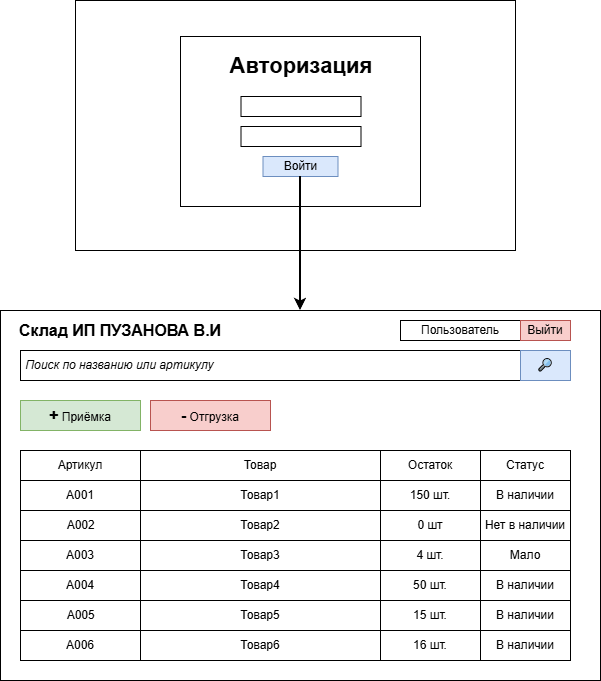

The diagram above was exported from draw.io. Its source (the exported page's mxGraphModel, read from the mxfile embedded in the PNG):
<mxGraphModel dx="1779" dy="685" grid="1" gridSize="10" guides="1" tooltips="1" connect="1" arrows="1" fold="1" page="1" pageScale="1" pageWidth="827" pageHeight="1169" math="0" shadow="0">
  <root>
    <mxCell id="0" />
    <mxCell id="1" parent="0" />
    <mxCell id="U6qUCTAsqbuFnZU-futK-3" parent="1" style="rounded=0;whiteSpace=wrap;html=1;" value="" vertex="1">
      <mxGeometry height="370" width="600" x="150" y="600" as="geometry" />
    </mxCell>
    <mxCell id="U6qUCTAsqbuFnZU-futK-4" parent="1" style="text;html=1;whiteSpace=wrap;strokeColor=none;fillColor=none;align=center;verticalAlign=middle;rounded=0;fontSize=16;" value="&lt;b&gt;Склад ИП ПУЗАНОВА В.И&lt;/b&gt;" vertex="1">
      <mxGeometry height="30" width="240" x="150" y="605" as="geometry" />
    </mxCell>
    <mxCell id="U6qUCTAsqbuFnZU-futK-5" parent="1" style="rounded=0;whiteSpace=wrap;html=1;align=left;" value="&lt;i&gt;&amp;nbsp;Поиск по названию или артикулу&lt;/i&gt;" vertex="1">
      <mxGeometry height="30" width="550" x="170" y="640" as="geometry" />
    </mxCell>
    <mxCell id="U6qUCTAsqbuFnZU-futK-8" parent="1" style="rounded=0;whiteSpace=wrap;html=1;fillColor=#dae8fc;strokeColor=#6c8ebf;" value="🔎" vertex="1">
      <mxGeometry height="30" width="50" x="670" y="640" as="geometry" />
    </mxCell>
    <mxCell id="U6qUCTAsqbuFnZU-futK-9" parent="1" style="rounded=0;whiteSpace=wrap;html=1;fillColor=#d5e8d4;strokeColor=#82b366;" value="&lt;b&gt;&lt;font style=&quot;font-size: 16px;&quot;&gt;+&lt;/font&gt; &lt;/b&gt;Приёмка" vertex="1">
      <mxGeometry height="30" width="120" x="170" y="690" as="geometry" />
    </mxCell>
    <mxCell id="U6qUCTAsqbuFnZU-futK-10" parent="1" style="rounded=0;whiteSpace=wrap;html=1;fillColor=#f8cecc;strokeColor=#b85450;" value="&lt;b&gt;&lt;font style=&quot;font-size: 16px;&quot;&gt;-&lt;/font&gt;&lt;/b&gt; Отгрузка" vertex="1">
      <mxGeometry height="30" width="120" x="300" y="690" as="geometry" />
    </mxCell>
    <mxCell id="U6qUCTAsqbuFnZU-futK-11" parent="1" style="rounded=0;whiteSpace=wrap;html=1;" value="" vertex="1">
      <mxGeometry height="200" width="550" x="170" y="740" as="geometry" />
    </mxCell>
    <mxCell id="U6qUCTAsqbuFnZU-futK-12" parent="1" style="rounded=0;whiteSpace=wrap;html=1;" value="" vertex="1">
      <mxGeometry height="30" width="550" x="170" y="770" as="geometry" />
    </mxCell>
    <mxCell id="U6qUCTAsqbuFnZU-futK-14" parent="1" style="rounded=0;whiteSpace=wrap;html=1;" value="" vertex="1">
      <mxGeometry height="30" width="550" x="170" y="740" as="geometry" />
    </mxCell>
    <mxCell id="U6qUCTAsqbuFnZU-futK-15" parent="1" style="rounded=0;whiteSpace=wrap;html=1;" value="Артикул" vertex="1">
      <mxGeometry height="30" width="120" x="170" y="740" as="geometry" />
    </mxCell>
    <mxCell id="U6qUCTAsqbuFnZU-futK-16" parent="1" style="rounded=0;whiteSpace=wrap;html=1;" value="Товар" vertex="1">
      <mxGeometry height="30" width="240" x="290" y="740" as="geometry" />
    </mxCell>
    <mxCell id="U6qUCTAsqbuFnZU-futK-17" parent="1" style="rounded=0;whiteSpace=wrap;html=1;" value="Остаток" vertex="1">
      <mxGeometry height="30" width="100" x="530" y="740" as="geometry" />
    </mxCell>
    <mxCell id="U6qUCTAsqbuFnZU-futK-18" parent="1" style="rounded=0;whiteSpace=wrap;html=1;" value="Статус" vertex="1">
      <mxGeometry height="30" width="90" x="630" y="740" as="geometry" />
    </mxCell>
    <mxCell id="U6qUCTAsqbuFnZU-futK-19" parent="1" style="rounded=0;whiteSpace=wrap;html=1;" value="А001" vertex="1">
      <mxGeometry height="30" width="120" x="170" y="770" as="geometry" />
    </mxCell>
    <mxCell id="U6qUCTAsqbuFnZU-futK-20" parent="1" style="rounded=0;whiteSpace=wrap;html=1;" value="Товар1" vertex="1">
      <mxGeometry height="30" width="240" x="290" y="770" as="geometry" />
    </mxCell>
    <mxCell id="U6qUCTAsqbuFnZU-futK-21" parent="1" style="rounded=0;whiteSpace=wrap;html=1;" value="150 шт." vertex="1">
      <mxGeometry height="30" width="100" x="530" y="770" as="geometry" />
    </mxCell>
    <mxCell id="U6qUCTAsqbuFnZU-futK-22" parent="1" style="rounded=0;whiteSpace=wrap;html=1;" value="В наличии" vertex="1">
      <mxGeometry height="30" width="90" x="630" y="770" as="geometry" />
    </mxCell>
    <mxCell id="U6qUCTAsqbuFnZU-futK-25" parent="1" style="rounded=0;whiteSpace=wrap;html=1;" value="&amp;nbsp; &amp;nbsp; А002&lt;span style=&quot;white-space: pre;&quot;&gt;&#09;&lt;/span&gt;" vertex="1">
      <mxGeometry height="30" width="120" x="170" y="800" as="geometry" />
    </mxCell>
    <mxCell id="U6qUCTAsqbuFnZU-futK-26" parent="1" style="rounded=0;whiteSpace=wrap;html=1;" value="Товар2" vertex="1">
      <mxGeometry height="30" width="240" x="290" y="800" as="geometry" />
    </mxCell>
    <mxCell id="U6qUCTAsqbuFnZU-futK-27" parent="1" style="rounded=0;whiteSpace=wrap;html=1;" value="0 шт" vertex="1">
      <mxGeometry height="30" width="100" x="530" y="800" as="geometry" />
    </mxCell>
    <mxCell id="U6qUCTAsqbuFnZU-futK-28" parent="1" style="rounded=0;whiteSpace=wrap;html=1;" value="Нет в наличии" vertex="1">
      <mxGeometry height="30" width="90" x="630" y="800" as="geometry" />
    </mxCell>
    <mxCell id="U6qUCTAsqbuFnZU-futK-29" parent="1" style="rounded=0;whiteSpace=wrap;html=1;" value="А003" vertex="1">
      <mxGeometry height="30" width="120" x="170" y="830" as="geometry" />
    </mxCell>
    <mxCell id="U6qUCTAsqbuFnZU-futK-30" parent="1" style="rounded=0;whiteSpace=wrap;html=1;" value="Товар3" vertex="1">
      <mxGeometry height="30" width="240" x="290" y="830" as="geometry" />
    </mxCell>
    <mxCell id="U6qUCTAsqbuFnZU-futK-31" parent="1" style="rounded=0;whiteSpace=wrap;html=1;" value="4 шт." vertex="1">
      <mxGeometry height="30" width="100" x="530" y="830" as="geometry" />
    </mxCell>
    <mxCell id="U6qUCTAsqbuFnZU-futK-32" parent="1" style="rounded=0;whiteSpace=wrap;html=1;" value="Мало" vertex="1">
      <mxGeometry height="30" width="90" x="630" y="830" as="geometry" />
    </mxCell>
    <mxCell id="U6qUCTAsqbuFnZU-futK-33" parent="1" style="rounded=0;whiteSpace=wrap;html=1;" value="А004" vertex="1">
      <mxGeometry height="30" width="120" x="170" y="860" as="geometry" />
    </mxCell>
    <mxCell id="U6qUCTAsqbuFnZU-futK-34" parent="1" style="rounded=0;whiteSpace=wrap;html=1;" value="Товар4" vertex="1">
      <mxGeometry height="30" width="240" x="290" y="860" as="geometry" />
    </mxCell>
    <mxCell id="U6qUCTAsqbuFnZU-futK-35" parent="1" style="rounded=0;whiteSpace=wrap;html=1;" value="50 шт." vertex="1">
      <mxGeometry height="30" width="100" x="530" y="860" as="geometry" />
    </mxCell>
    <mxCell id="U6qUCTAsqbuFnZU-futK-36" parent="1" style="rounded=0;whiteSpace=wrap;html=1;" value="В наличии" vertex="1">
      <mxGeometry height="30" width="90" x="630" y="860" as="geometry" />
    </mxCell>
    <mxCell id="U6qUCTAsqbuFnZU-futK-37" parent="1" style="rounded=0;whiteSpace=wrap;html=1;" value="&amp;nbsp; &amp;nbsp; А005&lt;span style=&quot;white-space: pre;&quot;&gt;&#09;&lt;/span&gt;" vertex="1">
      <mxGeometry height="30" width="120" x="170" y="890" as="geometry" />
    </mxCell>
    <mxCell id="U6qUCTAsqbuFnZU-futK-38" parent="1" style="rounded=0;whiteSpace=wrap;html=1;" value="Товар5" vertex="1">
      <mxGeometry height="30" width="240" x="290" y="890" as="geometry" />
    </mxCell>
    <mxCell id="U6qUCTAsqbuFnZU-futK-39" parent="1" style="rounded=0;whiteSpace=wrap;html=1;" value="15 шт." vertex="1">
      <mxGeometry height="30" width="100" x="530" y="890" as="geometry" />
    </mxCell>
    <mxCell id="U6qUCTAsqbuFnZU-futK-40" parent="1" style="rounded=0;whiteSpace=wrap;html=1;" value="В наличии" vertex="1">
      <mxGeometry height="30" width="90" x="630" y="890" as="geometry" />
    </mxCell>
    <mxCell id="U6qUCTAsqbuFnZU-futK-41" parent="1" style="rounded=0;whiteSpace=wrap;html=1;" value="А006" vertex="1">
      <mxGeometry height="30" width="120" x="170" y="920" as="geometry" />
    </mxCell>
    <mxCell id="U6qUCTAsqbuFnZU-futK-42" parent="1" style="rounded=0;whiteSpace=wrap;html=1;" value="Товар6" vertex="1">
      <mxGeometry height="30" width="240" x="290" y="920" as="geometry" />
    </mxCell>
    <mxCell id="U6qUCTAsqbuFnZU-futK-43" parent="1" style="rounded=0;whiteSpace=wrap;html=1;" value="16 шт." vertex="1">
      <mxGeometry height="30" width="100" x="530" y="920" as="geometry" />
    </mxCell>
    <mxCell id="U6qUCTAsqbuFnZU-futK-44" parent="1" style="rounded=0;whiteSpace=wrap;html=1;" value="В наличии" vertex="1">
      <mxGeometry height="30" width="90" x="630" y="920" as="geometry" />
    </mxCell>
    <mxCell id="U6qUCTAsqbuFnZU-futK-45" parent="1" style="rounded=0;whiteSpace=wrap;html=1;" value="Пользователь" vertex="1">
      <mxGeometry height="20" width="120" x="550" y="610" as="geometry" />
    </mxCell>
    <mxCell id="U6qUCTAsqbuFnZU-futK-48" parent="1" style="rounded=0;whiteSpace=wrap;html=1;fillColor=#f8cecc;strokeColor=#b85450;" value="Выйти" vertex="1">
      <mxGeometry height="20" width="50" x="670" y="610" as="geometry" />
    </mxCell>
    <mxCell id="Z92LasxNSGhVadBtc2Su-1" parent="1" style="rounded=0;whiteSpace=wrap;html=1;" value="" vertex="1">
      <mxGeometry height="250" width="440" x="225" y="290" as="geometry" />
    </mxCell>
    <mxCell id="Z92LasxNSGhVadBtc2Su-2" parent="1" style="rounded=0;whiteSpace=wrap;html=1;" value="" vertex="1">
      <mxGeometry height="170" width="240" x="330" y="326" as="geometry" />
    </mxCell>
    <mxCell id="Z92LasxNSGhVadBtc2Su-3" parent="1" style="rounded=0;whiteSpace=wrap;html=1;" value="" vertex="1">
      <mxGeometry height="20" width="120" x="390.5" y="386" as="geometry" />
    </mxCell>
    <mxCell id="Z92LasxNSGhVadBtc2Su-4" parent="1" style="rounded=0;whiteSpace=wrap;html=1;" value="" vertex="1">
      <mxGeometry height="20" width="120" x="390.5" y="416" as="geometry" />
    </mxCell>
    <mxCell id="Z92LasxNSGhVadBtc2Su-5" parent="1" style="rounded=0;whiteSpace=wrap;html=1;fillColor=#dae8fc;strokeColor=#6c8ebf;" value="Войти" vertex="1">
      <mxGeometry height="20" width="75" x="412.5" y="446" as="geometry" />
    </mxCell>
    <mxCell id="Z92LasxNSGhVadBtc2Su-6" parent="1" style="text;html=1;whiteSpace=wrap;strokeColor=none;fillColor=none;align=center;verticalAlign=middle;rounded=0;" value="&lt;font style=&quot;font-size: 22px;&quot;&gt;&lt;b style=&quot;&quot;&gt;Авторизация&lt;/b&gt;&lt;/font&gt;" vertex="1">
      <mxGeometry height="40" width="96" x="402.5" y="336" as="geometry" />
    </mxCell>
    <mxCell id="Z92LasxNSGhVadBtc2Su-8" edge="1" parent="1" source="Z92LasxNSGhVadBtc2Su-5" style="endArrow=classic;html=1;rounded=0;entryX=0.5;entryY=0;entryDx=0;entryDy=0;startSize=11;strokeWidth=2;" target="U6qUCTAsqbuFnZU-futK-3" value="">
      <mxGeometry height="50" relative="1" width="50" as="geometry">
        <mxPoint x="450" y="540" as="sourcePoint" />
        <mxPoint x="440" y="510" as="targetPoint" />
      </mxGeometry>
    </mxCell>
  </root>
</mxGraphModel>